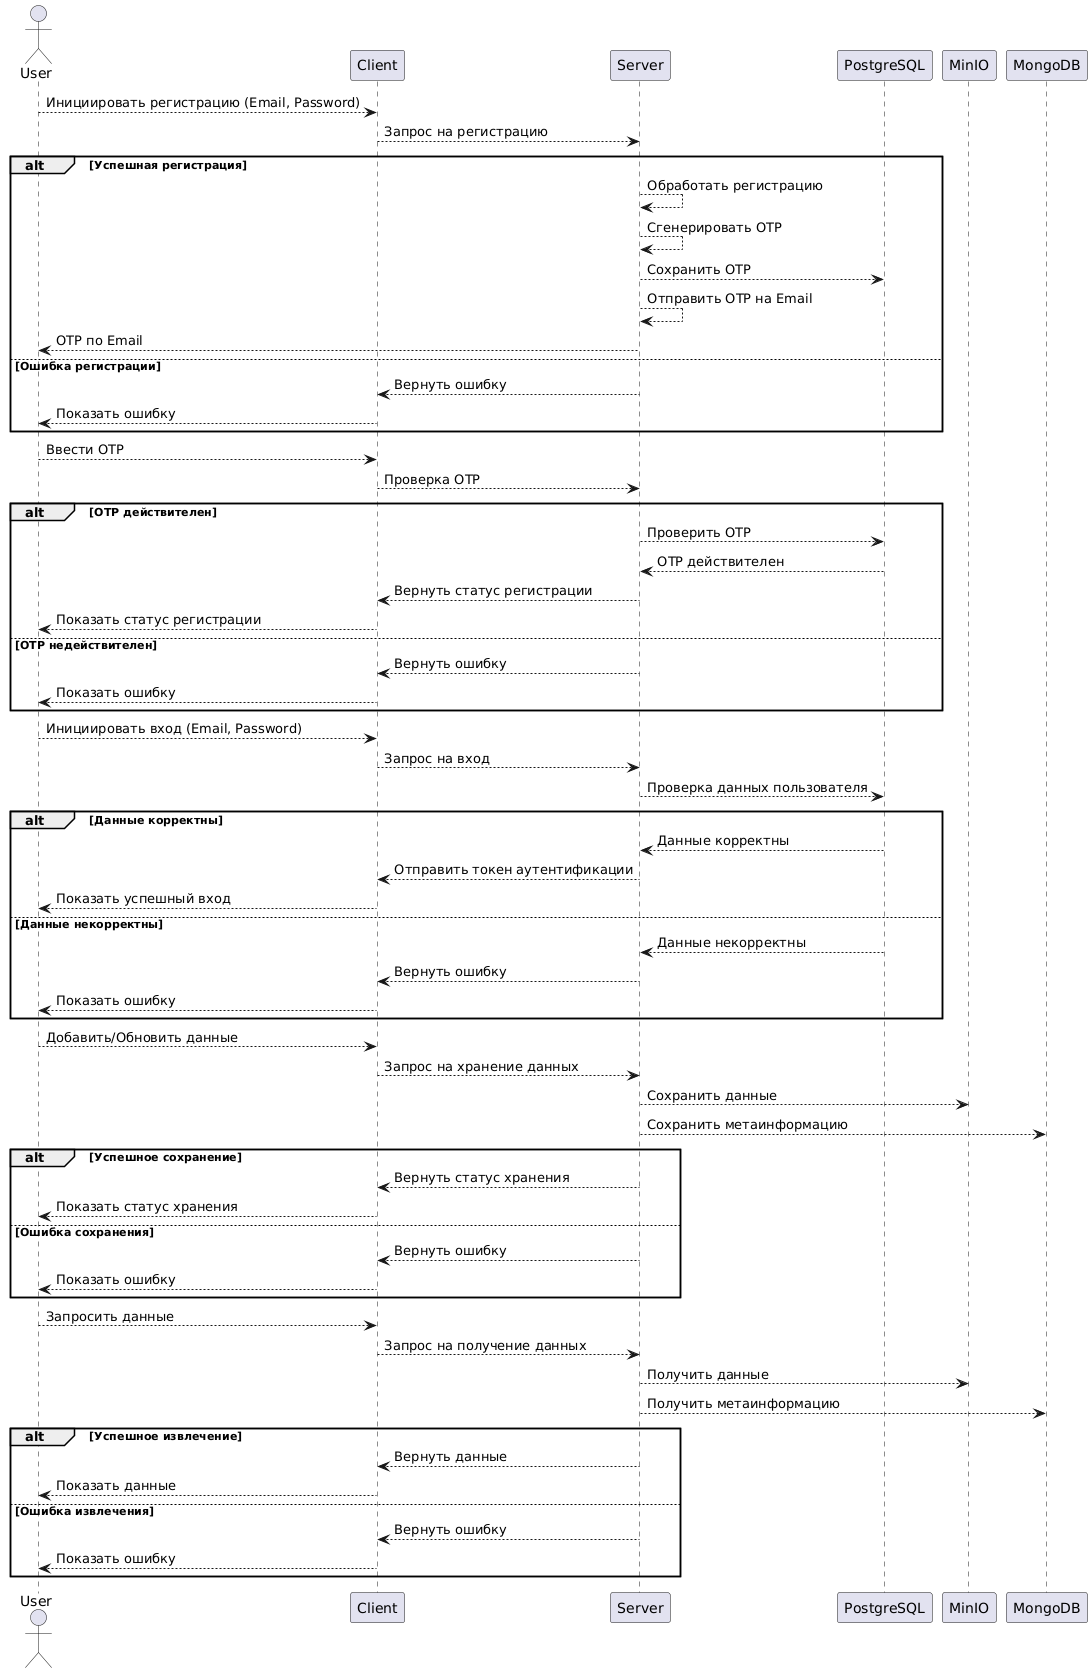

The diagram above was rendered by PlantUML. Its source (embedded in the PNG):
@startuml
actor User

User --> Client : Инициировать регистрацию (Email, Password)
Client --> Server : Запрос на регистрацию
alt Успешная регистрация
    Server --> Server : Обработать регистрацию
    Server --> Server : Сгенерировать OTP
    Server --> PostgreSQL : Сохранить OTP
    Server --> Server : Отправить OTP на Email
    Server --> User : OTP по Email
else Ошибка регистрации
    Server --> Client : Вернуть ошибку
    Client --> User : Показать ошибку
end

User --> Client : Ввести OTP
Client --> Server : Проверка OTP
alt OTP действителен
    Server --> PostgreSQL : Проверить OTP
    PostgreSQL --> Server : OTP действителен
    Server --> Client : Вернуть статус регистрации
    Client --> User : Показать статус регистрации
else OTP недействителен
    Server --> Client : Вернуть ошибку
    Client --> User : Показать ошибку
end

User --> Client : Инициировать вход (Email, Password)
Client --> Server : Запрос на вход
Server --> PostgreSQL : Проверка данных пользователя
alt Данные корректны
    PostgreSQL --> Server : Данные корректны
    Server --> Client : Отправить токен аутентификации
    Client --> User : Показать успешный вход
else Данные некорректны
    PostgreSQL --> Server : Данные некорректны
    Server --> Client : Вернуть ошибку
    Client --> User : Показать ошибку
end

User --> Client : Добавить/Обновить данные
Client --> Server : Запрос на хранение данных
Server --> MinIO : Сохранить данные
Server --> MongoDB : Сохранить метаинформацию
alt Успешное сохранение
    Server --> Client : Вернуть статус хранения
    Client --> User : Показать статус хранения
else Ошибка сохранения
    Server --> Client : Вернуть ошибку
    Client --> User : Показать ошибку
end

User --> Client : Запросить данные
Client --> Server : Запрос на получение данных
Server --> MinIO : Получить данные
Server --> MongoDB : Получить метаинформацию
alt Успешное извлечение
    Server --> Client : Вернуть данные
    Client --> User : Показать данные
else Ошибка извлечения
    Server --> Client : Вернуть ошибку
    Client --> User : Показать ошибку
end
@enduml